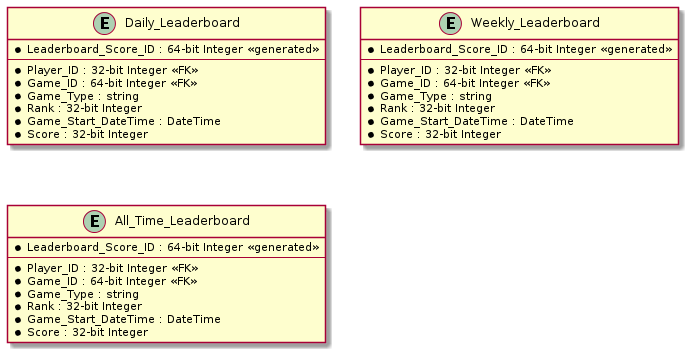

The diagram above was rendered by PlantUML. Its source (embedded in the PNG):
@startuml

entity Daily_Leaderboard {
    * Leaderboard_Score_ID : 64-bit Integer <<generated>>
    --
    * Player_ID : 32-bit Integer <<FK>>
    * Game_ID : 64-bit Integer <<FK>>
    * Game_Type : string
    * Rank : 32-bit Integer
    * Game_Start_DateTime : DateTime
    * Score : 32-bit Integer
}

entity Weekly_Leaderboard {
    * Leaderboard_Score_ID : 64-bit Integer <<generated>>
    --
    * Player_ID : 32-bit Integer <<FK>>
    * Game_ID : 64-bit Integer <<FK>>
    * Game_Type : string
    * Rank : 32-bit Integer
    * Game_Start_DateTime : DateTime
    * Score : 32-bit Integer
}

entity All_Time_Leaderboard {
    * Leaderboard_Score_ID : 64-bit Integer <<generated>>
    --
    * Player_ID : 32-bit Integer <<FK>>
    * Game_ID : 64-bit Integer <<FK>>
    * Game_Type : string
    * Rank : 32-bit Integer
    * Game_Start_DateTime : DateTime
    * Score : 32-bit Integer
}

@enduml